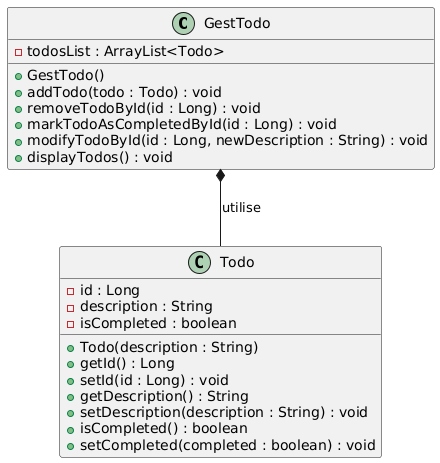

The diagram above was rendered by PlantUML. Its source (embedded in the PNG):
@startuml
top to bottom direction


class GestTodo {
    - todosList : ArrayList<Todo>
    + GestTodo()
    + addTodo(todo : Todo) : void
    + removeTodoById(id : Long) : void
    + markTodoAsCompletedById(id : Long) : void
    + modifyTodoById(id : Long, newDescription : String) : void
    + displayTodos() : void
}

class Todo {
    - id : Long
    - description : String
    - isCompleted : boolean
    + Todo(description : String)
    + getId() : Long
    + setId(id : Long) : void
    + getDescription() : String
    + setDescription(description : String) : void
    + isCompleted() : boolean
    + setCompleted(completed : boolean) : void
}
'Relation de composition GestTodo *-- Todo : utilise: Indicates that GestTodo uses Todo (a composition relationship where GestTodo contains Todo objects). The * at the GestTodo end signifies that it can hold multiple Todo objects
GestTodo *-- Todo : utilise
@enduml